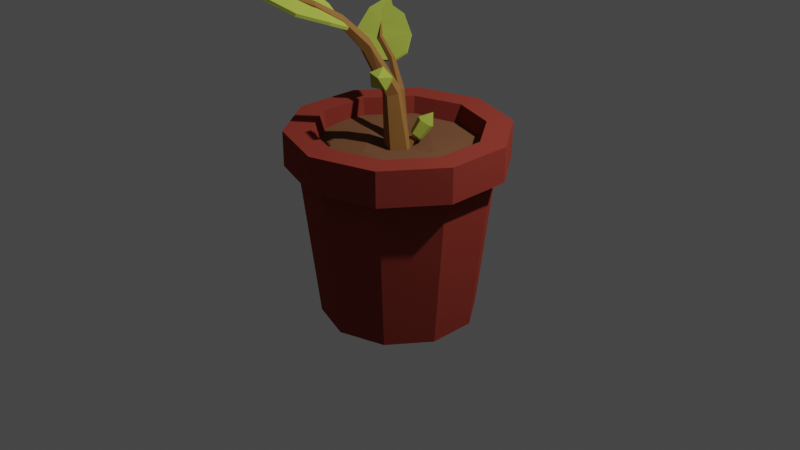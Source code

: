 # Source: pflanze_element.blend  (saved by Blender 2.92.15; exported with 4.5.12 LTS)
import bpy
from mathutils import Matrix  # noqa: F401  (used for matrix-valued properties, if any)

bpy.ops.wm.read_factory_settings(use_empty=True)
scene = bpy.context.scene
scene.name = 'Scene'

# ---- collections
col_collection = bpy.data.collections.new('Collection'); scene.collection.children.link(col_collection)

# ---- materials (node trees are filled in below, after node groups)
mat_pot = bpy.data.materials.new('Pot')
mat_dirt = bpy.data.materials.new('Dirt')
mat_leaf = bpy.data.materials.new('Leaf')
mat_trunk = bpy.data.materials.new('Trunk')

# ---- material node trees
mat_pot.use_nodes = True; mat_pot.node_tree.nodes.clear()
_N = mat_pot.node_tree.nodes; _L = mat_pot.node_tree.links
n0 = _N.new('ShaderNodeOutputMaterial'); n0.name = 'Material Output'; n0.location = (300, 300)
n1 = _N.new('ShaderNodeBsdfDiffuse'); n1.name = 'Diffuse BSDF'; n1.location = (10, 300)
n1.inputs[0].default_value = (0.292, 0.04767, 0.03353, 1.0)
n1.inputs[1].default_value = 0.5
_L.new(n1.outputs[0], n0.inputs[0])
n0.is_active_output = True
mat_dirt.use_nodes = True; mat_dirt.node_tree.nodes.clear()
_N = mat_dirt.node_tree.nodes; _L = mat_dirt.node_tree.links
n0 = _N.new('ShaderNodeOutputMaterial'); n0.name = 'Material Output'; n0.location = (300, 300)
n1 = _N.new('ShaderNodeBsdfDiffuse'); n1.name = 'Diffuse BSDF'; n1.location = (10, 300)
n1.inputs[0].default_value = (0.1989, 0.09, 0.04459, 1.0)
n1.inputs[1].default_value = 0.5
_L.new(n1.outputs[0], n0.inputs[0])
n0.is_active_output = True
mat_leaf.use_nodes = True; mat_leaf.node_tree.nodes.clear()
_N = mat_leaf.node_tree.nodes; _L = mat_leaf.node_tree.links
n0 = _N.new('ShaderNodeOutputMaterial'); n0.name = 'Material Output'; n0.location = (300, 300)
n1 = _N.new('ShaderNodeBsdfDiffuse'); n1.name = 'Diffuse BSDF'; n1.location = (10, 300)
n1.inputs[0].default_value = (0.4346, 0.5225, 0.07728, 1.0)
n1.inputs[1].default_value = 0.5
_L.new(n1.outputs[0], n0.inputs[0])
n0.is_active_output = True
mat_trunk.use_nodes = True; mat_trunk.node_tree.nodes.clear()
_N = mat_trunk.node_tree.nodes; _L = mat_trunk.node_tree.links
n0 = _N.new('ShaderNodeOutputMaterial'); n0.name = 'Material Output'; n0.location = (300, 300)
n1 = _N.new('ShaderNodeBsdfDiffuse'); n1.name = 'Diffuse BSDF'; n1.location = (10, 300)
n1.inputs[0].default_value = (0.3383, 0.1626, 0.04921, 1.0)
n1.inputs[1].default_value = 0.5
_L.new(n1.outputs[0], n0.inputs[0])
n0.is_active_output = True

# ---- world
world_world = bpy.data.worlds.new('World'); scene.world = world_world
world_world.use_nodes = True; world_world.node_tree.nodes.clear()
_N = world_world.node_tree.nodes; _L = world_world.node_tree.links
n0 = _N.new('ShaderNodeOutputWorld'); n0.name = 'World Output'; n0.location = (300, 300)
n1 = _N.new('ShaderNodeBackground'); n1.name = 'Background'; n1.location = (10, 300)
n1.inputs[0].default_value = (0.05088, 0.05088, 0.05088, 1.0)
_L.new(n1.outputs[0], n0.inputs[0])
n0.is_active_output = True
world_world.color = (0.05088, 0.05088, 0.05088)
world_world.use_sun_shadow = False
world_world.sun_shadow_jitter_overblur = 0.0

# ---- cameras
cam_camera = bpy.data.cameras.new('Camera')
cam_camera.clip_end = 100.0
cam_camera.ortho_scale = 7.314

# ---- lights
light_light = bpy.data.lights.new('Light', 'POINT')
light_light.transmission_factor = 0.0
light_light.energy = 1000.0
light_light.shadow_soft_size = 0.1
light_light.shadow_maximum_resolution = 0.006
light_light.use_absolute_resolution = True

# ---- meshes
me_cylinder_001 = bpy.data.meshes.new('Cylinder.001')
me_cylinder_001.from_pydata([(5.548e-09, 0.8138, -1.0), (0.0, 1.0, 0.6443), (0.4784, 0.6584, -1.0), (0.5878, 0.809, 0.6443), (0.774, 0.2515, -1.0), (0.9511, 0.309, 0.6443), (0.774, -0.2515, -1.0), (0.9511, -0.309, 0.6443), (0.4784, -0.6584, -1.0), (0.5878, -0.809, 0.6443), (-6.56e-08, -0.8138, -1.0), (-8.742e-08, -1.0, 0.6443), (-0.4784, -0.6584, -1.0), (-0.5878, -0.809, 0.6443), (-0.774, -0.2515, -1.0), (-0.9511, -0.309, 0.6443), (-0.774, 0.2515, -1.0), (-0.9511, 0.309, 0.6443), (-0.4784, 0.6584, -1.0), (-0.5878, 0.809, 0.6443), (0.6659, 0.9165, 0.6443), (-3.959e-09, 1.133, 0.6443), (1.077, 0.3501, 0.6443), (1.077, -0.3501, 0.6443), (0.6659, -0.9165, 0.6443), (-1.03e-07, -1.133, 0.6443), (-0.6659, -0.9165, 0.6443), (-1.077, -0.3501, 0.6443), (-1.077, 0.3501, 0.6443), (-0.6659, 0.9165, 0.6443), (0.6659, 0.9165, 1.009), (-3.959e-09, 1.133, 1.009), (1.077, 0.3501, 1.009), (1.077, -0.3501, 1.009), (0.6659, -0.9165, 1.009), (-1.03e-07, -1.133, 1.009), (-0.6659, -0.9165, 1.009), (-1.077, -0.3501, 1.009), (-1.077, 0.3501, 1.009), (-0.6659, 0.9165, 1.009), (0.5093, 0.7009, 1.009), (5.383e-09, 0.8664, 1.009), (0.824, 0.2677, 1.009), (0.824, -0.2677, 1.009), (0.5093, -0.7009, 1.009), (-7.036e-08, -0.8664, 1.009), (-0.5093, -0.7009, 1.009), (-0.824, -0.2677, 1.009), (-0.824, 0.2677, 1.009), (-0.5093, 0.7009, 1.009), (0.3731, 0.5136, -0.7416), (2.147e-08, 0.6348, -0.7416), (0.6037, 0.1962, -0.7416), (0.6037, -0.1962, -0.7416), (0.3731, -0.5136, -0.7416), (-3.403e-08, -0.6348, -0.7416), (-0.3731, -0.5136, -0.7416), (-0.6037, -0.1962, -0.7416), (-0.6037, 0.1962, -0.7416), (-0.3731, 0.5136, -0.7416), (1.303e-09, 0.6664, -1.0), (0.3917, 0.5391, -1.0), (0.6338, 0.2059, -1.0), (0.6338, -0.2059, -1.0), (0.3917, -0.5391, -1.0), (-5.695e-08, -0.6664, -1.0), (-0.3917, -0.5391, -1.0), (-0.6338, -0.2059, -1.0), (-0.6338, 0.2059, -1.0), (-0.3917, 0.5391, -1.0), (-5.721e-09, 0.5364, -0.9), (0.3153, 0.4339, -0.9), (0.5101, 0.1657, -0.9), (0.5101, -0.1657, -0.9), (0.3153, -0.4339, -0.9), (-5.261e-08, -0.5364, -0.9), (-0.3153, -0.4339, -0.9), (-0.5101, -0.1657, -0.9), (-0.5101, 0.1657, -0.9), (-0.3153, 0.4339, -0.9), (-0.899, 0.4055, 0.8118), (-0.9209, -0.04765, 0.8442), (-0.9275, -0.5165, 0.807), (-0.4573, -0.9562, 0.823), (0.02046, -0.938, 0.8268), (0.4581, -0.8906, 0.8161), (0.9282, -0.4561, 0.8391), (0.8853, 0.03641, 0.8129), (0.9084, 0.4478, 0.7999), (0.4738, 0.8997, 0.8066), (0.04934, 0.8973, 0.8041), (-0.434, 0.8878, 0.816), (-0.4125, -0.4917, 0.829), (-0.4396, 0.02255, 0.8342), (-0.4808, 0.3773, 0.8431), (-0.02261, -0.4431, 0.8518), (0.07122, 0.02521, 0.7842), (-0.0137, 0.4422, 0.8114), (0.4592, -0.4516, 0.8467), (0.4207, 0.0428, 0.8364), (0.4206, 0.4818, 0.8162), (-0.6941, -0.6451, 0.7997), (0.693, -0.6884, 0.8023), (0.6585, 0.6683, 0.8315), (-0.2342, -0.6443, 2.288), (-0.3619, -1.809, 2.783), (0.1808, -0.7707, 2.184), (-0.3623, -0.832, 2.49), (-0.3786, -1.201, 2.673), (-0.309, -1.517, 2.713), (-0.01397, -1.698, 2.659), (0.2643, -1.411, 2.446), (0.3074, -1.071, 2.31), (-0.04973, -0.6633, 2.18), (0.01903, -1.026, 2.389), (-0.06358, -1.29, 2.54), (-0.1671, -1.57, 2.662), (-0.2441, -0.6549, 2.262), (-0.3719, -1.815, 2.756), (0.171, -0.7816, 2.157), (-0.3722, -0.8411, 2.463), (-0.3885, -1.208, 2.646), (-0.3189, -1.523, 2.686), (-0.02393, -1.704, 2.631), (0.2543, -1.419, 2.419), (0.2975, -1.081, 2.284), (-0.05954, -0.6743, 2.154), (0.009088, -1.035, 2.362), (-0.07355, -1.297, 2.512), (-0.177, -1.576, 2.635), (-0.01565, -0.6725, 2.236), (0.03929, -1.031, 2.439), (0.0201, -0.6993, 2.19), (0.06614, -1.041, 2.399), (-0.01611, -0.7167, 2.143), (0.03857, -1.053, 2.364), (-0.07431, -0.7006, 2.159), (-0.005363, -1.05, 2.381), (-0.07407, -0.6733, 2.216), (-0.00494, -1.037, 2.427), (-0.1244, -1.473, 2.613), (-0.01703, -0.357, 1.959), (0.03264, -0.396, 1.899), (-0.01615, -0.4272, 1.837), (-0.09609, -0.4073, 1.859), (-0.0967, -0.3641, 1.934), (0.03, -0.009347, 1.409), (0.09522, -0.1014, 1.389), (0.03116, -0.1877, 1.36), (-0.07382, -0.149, 1.362), (-0.07462, -0.03897, 1.392), (0.07513, 0.1149, 0.6659), (0.1781, -0.03342, 0.6781), (0.07696, -0.177, 0.6744), (-0.08875, -0.1178, 0.6594), (-0.09002, 0.06239, 0.6543), (0.1214, -0.2943, 1.657), (0.2357, -0.4196, 1.761), (0.2, -0.2704, 1.586), (0.333, -0.3899, 1.674), (0.1889, -0.3357, 1.5), (0.3192, -0.4708, 1.567), (0.1033, -0.4001, 1.518), (0.2134, -0.5504, 1.589), (0.06161, -0.3745, 1.615), (0.1618, -0.5187, 1.709), (0.3432, -0.5834, 1.713), (0.1021, -0.3314, 1.543), (0.1363, -0.3057, 1.536), (0.1407, -0.2796, 1.571), (0.1093, -0.2892, 1.599), (0.08547, -0.3212, 1.582), (-0.02489, -0.2021, 1.446), (0.02109, -0.1675, 1.437), (0.02708, -0.1323, 1.483), (-0.0152, -0.1452, 1.521), (-0.04732, -0.1883, 1.498), (-0.2967, 0.3841, 1.599), (-1.005, 0.8155, 1.955), (-0.5022, 0.1535, 1.529), (-0.3779, 0.5237, 1.741), (-0.6093, 0.645, 1.873), (-0.833, 0.6941, 1.904), (-1.038, 0.5574, 1.869), (-0.9373, 0.2915, 1.72), (-0.7324, 0.162, 1.622), (-0.3646, 0.2701, 1.524), (-0.6171, 0.335, 1.675), (-0.7613, 0.4675, 1.782), (-0.9097, 0.618, 1.87), (-0.3008, 0.3934, 1.58), (-1.006, 0.8234, 1.935), (-0.5065, 0.1628, 1.51), (-0.381, 0.5326, 1.722), (-0.6111, 0.6533, 1.854), (-0.8341, 0.7021, 1.884), (-1.039, 0.5655, 1.849), (-0.9397, 0.3001, 1.7), (-0.7358, 0.171, 1.603), (-0.369, 0.2796, 1.505), (-0.62, 0.3438, 1.655), (-0.7632, 0.4759, 1.762), (-0.9109, 0.6261, 1.85), (-0.3802, 0.2513, 1.564), (-0.6258, 0.3237, 1.71), (-0.4084, 0.2359, 1.532), (-0.6408, 0.3092, 1.682), (-0.4093, 0.2641, 1.498), (-0.6406, 0.3303, 1.657), (-0.3815, 0.2969, 1.509), (-0.6254, 0.3577, 1.669), (-0.3636, 0.289, 1.549), (-0.6163, 0.3537, 1.702), (-0.8602, 0.5614, 1.834), (-0.1448, 0.1382, 1.318), (-0.1852, 0.1174, 1.276), (-0.1914, 0.1576, 1.232), (-0.1546, 0.2034, 1.247), (-0.1259, 0.1915, 1.3), (0.05017, 0.09257, 0.7847), (-0.04175, 0.1563, 0.7319), (-0.1281, 0.08057, 0.6932), (-0.08936, -0.02992, 0.7218), (0.02084, -0.02276, 0.7785), (0.1094, 0.07352, 0.9367), (0.1558, 0.135, 1.074), (0.03769, 0.121, 0.9334), (0.0671, 0.1937, 1.07), (0.0546, 0.1915, 0.887), (0.08801, 0.2809, 1.013), (0.1368, 0.1876, 0.8616), (0.1896, 0.2761, 0.9816), (0.1706, 0.1147, 0.8924), (0.2315, 0.1859, 1.02), (0.1827, 0.284, 1.126), (0.1061, 0.1384, 0.866), (0.07331, 0.14, 0.8761), (0.06656, 0.1118, 0.8946), (0.0952, 0.09287, 0.896), (0.1196, 0.1093, 0.8783), (0.07189, 0.1155, 0.7607), (0.007486, 0.1185, 0.7805), (-0.005767, 0.06328, 0.8169), (0.05045, 0.02606, 0.8195), (0.09844, 0.05831, 0.7848)], [], [(0, 1, 3, 2), (2, 3, 5, 4), (4, 5, 7, 6), (6, 7, 9, 8), (8, 9, 11, 10), (10, 11, 13, 12), (12, 13, 15, 14), (14, 15, 17, 16), (3, 1, 21, 20), (16, 17, 19, 18), (18, 19, 1, 0), (2, 4, 62, 61), (26, 25, 35, 36), (7, 5, 22, 23), (5, 3, 20, 22), (1, 19, 29, 21), (19, 17, 28, 29), (17, 15, 27, 28), (15, 13, 26, 27), (13, 11, 25, 26), (11, 9, 24, 25), (9, 7, 23, 24), (33, 32, 42, 43), (23, 22, 32, 33), (21, 29, 39, 31), (27, 26, 36, 37), (24, 23, 33, 34), (20, 21, 31, 30), (28, 27, 37, 38), (25, 24, 34, 35), (22, 20, 30, 32), (29, 28, 38, 39), (47, 46, 56, 57), (31, 39, 49, 41), (37, 36, 46, 47), (34, 33, 43, 44), (30, 31, 41, 40), (38, 37, 47, 48), (35, 34, 44, 45), (32, 30, 40, 42), (39, 38, 48, 49), (36, 35, 45, 46), (50, 51, 59, 58, 57, 56, 55, 54, 53, 52), (44, 43, 53, 54), (40, 41, 51, 50), (48, 47, 57, 58), (45, 44, 54, 55), (42, 40, 50, 52), (49, 48, 58, 59), (46, 45, 55, 56), (43, 42, 52, 53), (41, 49, 59, 51), (63, 64, 74, 73), (18, 0, 60, 69), (16, 18, 69, 68), (14, 16, 68, 67), (12, 14, 67, 66), (10, 12, 66, 65), (8, 10, 65, 64), (6, 8, 64, 63), (0, 2, 61, 60), (4, 6, 63, 62), (70, 71, 72, 73, 74, 75, 76, 77, 78, 79), (60, 61, 71, 70), (67, 68, 78, 77), (64, 65, 75, 74), (61, 62, 72, 71), (68, 69, 79, 78), (65, 66, 76, 75), (62, 63, 73, 72), (69, 60, 70, 79), (66, 67, 77, 76), (100, 103, 89), (97, 91, 94), (100, 90, 97), (82, 93, 81), (81, 94, 80), (84, 92, 83), (95, 93, 92), (96, 94, 93), (84, 98, 95), (95, 99, 96), (99, 97, 96), (98, 87, 99), (87, 100, 99), (100, 88, 103), (80, 94, 91), (97, 90, 91), (100, 89, 90), (82, 92, 93), (81, 93, 94), (84, 95, 92), (95, 96, 93), (96, 97, 94), (84, 85, 98), (95, 98, 99), (99, 100, 97), (98, 86, 87), (87, 88, 100), (101, 83, 92), (82, 101, 92), (102, 86, 98), (85, 102, 98), (116, 110, 105), (106, 114, 113), (114, 111, 115), (115, 110, 116), (115, 109, 108), (107, 115, 108), (104, 114, 107), (109, 116, 105), (129, 118, 123), (127, 119, 126), (127, 124, 125), (128, 123, 124), (122, 128, 121), (120, 128, 127), (117, 127, 126), (122, 118, 129), (104, 120, 117), (113, 117, 126), (111, 125, 124), (107, 121, 120), (113, 119, 106), (105, 123, 118), (105, 122, 109), (109, 121, 108), (106, 125, 112), (111, 123, 110), (106, 112, 114), (114, 112, 111), (115, 111, 110), (115, 116, 109), (107, 114, 115), (104, 113, 114), (127, 125, 119), (127, 128, 124), (128, 129, 123), (122, 129, 128), (120, 121, 128), (117, 120, 127), (104, 107, 120), (113, 104, 117), (111, 112, 125), (107, 108, 121), (113, 126, 119), (105, 110, 123), (105, 118, 122), (109, 122, 121), (106, 119, 125), (111, 124, 123), (130, 131, 133, 132), (132, 133, 135, 134), (134, 135, 137, 136), (137, 135, 140), (136, 137, 139, 138), (138, 139, 131, 130), (136, 138, 145, 144), (139, 137, 140), (135, 133, 140), (131, 139, 140), (133, 131, 140), (144, 145, 150, 149), (132, 134, 143, 142), (138, 130, 141, 145), (130, 132, 142, 141), (134, 136, 144, 143), (150, 146, 151, 155), (142, 143, 148, 147), (145, 141, 146, 150), (143, 144, 149, 148), (141, 142, 147, 146), (151, 152, 153, 154, 155), (148, 149, 154, 153), (146, 147, 152, 151), (149, 150, 155, 154), (147, 148, 153, 152), (156, 157, 159, 158), (158, 159, 161, 160), (160, 161, 163, 162), (165, 163, 166), (162, 163, 165, 164), (164, 165, 157, 156), (164, 156, 170, 171), (160, 162, 167, 168), (161, 159, 166), (157, 165, 166), (159, 157, 166), (163, 161, 166), (156, 158, 169, 170), (167, 171, 176, 172), (162, 164, 171, 167), (158, 160, 168, 169), (175, 174, 173, 172, 176), (169, 168, 173, 174), (168, 167, 172, 173), (171, 170, 175, 176), (170, 169, 174, 175), (189, 183, 178), (179, 187, 186), (187, 184, 188), (188, 183, 189), (188, 182, 181), (180, 188, 181), (177, 187, 180), (182, 189, 178), (202, 191, 196), (200, 192, 199), (200, 197, 198), (201, 196, 197), (195, 201, 194), (193, 201, 200), (190, 200, 199), (195, 191, 202), (177, 193, 190), (186, 190, 199), (184, 198, 197), (180, 194, 193), (186, 192, 179), (178, 196, 191), (178, 195, 182), (182, 194, 181), (179, 198, 185), (184, 196, 183), (179, 185, 187), (187, 185, 184), (188, 184, 183), (188, 189, 182), (180, 187, 188), (177, 186, 187), (200, 198, 192), (200, 201, 197), (201, 202, 196), (195, 202, 201), (193, 194, 201), (190, 193, 200), (177, 180, 193), (186, 177, 190), (184, 185, 198), (180, 181, 194), (186, 199, 192), (178, 183, 196), (178, 191, 195), (182, 195, 194), (179, 192, 198), (184, 197, 196), (203, 204, 206, 205), (205, 206, 208, 207), (207, 208, 210, 209), (210, 208, 213), (209, 210, 212, 211), (211, 212, 204, 203), (209, 211, 218, 217), (212, 210, 213), (208, 206, 213), (204, 212, 213), (206, 204, 213), (205, 207, 216, 215), (211, 203, 214, 218), (203, 205, 215, 214), (207, 209, 217, 216), (215, 216, 221, 222), (217, 218, 219, 220), (214, 215, 222, 223), (216, 217, 220, 221), (218, 214, 223, 219), (224, 225, 227, 226), (226, 227, 229, 228), (228, 229, 231, 230), (233, 231, 234), (230, 231, 233, 232), (232, 233, 225, 224), (232, 224, 238, 239), (228, 230, 235, 236), (229, 227, 234), (225, 233, 234), (227, 225, 234), (231, 229, 234), (224, 226, 237, 238), (235, 239, 244, 240), (230, 232, 239, 235), (226, 228, 236, 237), (243, 242, 241, 240, 244), (237, 236, 241, 242), (236, 235, 240, 241), (239, 238, 243, 244), (238, 237, 242, 243)])
me_cylinder_001.polygons.foreach_set('material_index', [0, 0, 0, 0, 0, 0, 0, 0, 0, 0, 0, 0, 0, 0, 0, 0, 0, 0, 0, 0, 0, 0, 0, 0, 0, 0, 0, 0, 0, 0, 0, 0, 0, 0, 0, 0, 0, 0, 0, 0, 0, 0, 0, 0, 0, 0, 0, 0, 0, 0, 0, 0, 0, 0, 0, 0, 0, 0, 0, 0, 0, 0, 0, 0, 0, 0, 0, 0, 0, 0, 0, 0, 1, 1, 1, 1, 1, 1, 1, 1, 1, 1, 1, 1, 1, 1, 1, 1, 1, 1, 1, 1, 1, 1, 1, 1, 1, 1, 1, 1, 1, 1, 1, 2, 2, 2, 2, 2, 2, 2, 2, 2, 2, 2, 2, 2, 2, 2, 2, 2, 2, 2, 2, 2, 2, 2, 2, 2, 2, 2, 2, 2, 2, 2, 2, 2, 2, 2, 2, 2, 2, 2, 2, 2, 2, 2, 2, 2, 2, 2, 2, 3, 3, 3, 3, 3, 3, 3, 3, 3, 3, 3, 3, 3, 3, 3, 3, 3, 3, 3, 3, 3, 3, 3, 3, 3, 3, 2, 2, 2, 2, 2, 2, 2, 2, 2, 2, 2, 2, 2, 3, 2, 2, 3, 3, 3, 3, 3, 2, 2, 2, 2, 2, 2, 2, 2, 2, 2, 2, 2, 2, 2, 2, 2, 2, 2, 2, 2, 2, 2, 2, 2, 2, 2, 2, 2, 2, 2, 2, 2, 2, 2, 2, 2, 2, 2, 2, 2, 2, 2, 2, 2, 2, 2, 2, 2, 3, 3, 3, 3, 3, 3, 3, 3, 3, 3, 3, 3, 3, 3, 3, 3, 3, 3, 3, 3, 2, 2, 2, 2, 2, 2, 2, 2, 2, 2, 2, 2, 2, 3, 2, 2, 3, 3, 3, 3, 3])
_uv = me_cylinder_001.uv_layers.new(name='UVMap')
_uv.uv.foreach_set('vector', [1.0, 0.5, 1.0, 1.0, 0.9, 1.0, 0.9, 0.5, 0.9, 0.5, 0.9, 1.0, 0.8, 1.0, 0.8, 0.5, 0.8, 0.5, 0.8, 1.0, 0.7, 1.0, 0.7, 0.5, 0.7, 0.5, 0.7, 1.0, 0.6, 1.0, 0.6, 0.5, 0.6, 0.5, 0.6, 1.0, 0.5, 1.0, 0.5, 0.5, 0.5, 0.5, 0.5, 1.0, 0.4, 1.0, 0.4, 0.5, 0.4, 0.5, 0.4, 1.0, 0.3, 1.0, 0.3, 0.5, 0.3, 0.5, 0.3, 1.0, 0.2, 1.0, 0.2, 0.5, 0.9, 1.0, 1.0, 1.0, 1.0, 1.0, 0.9, 1.0, 0.2, 0.5, 0.2, 1.0, 0.1, 1.0, 0.1, 0.5, 0.1, 0.5, 0.1, 1.0, -7.451e-08, 1.0, -7.451e-08, 0.5, 0.9, 0.5, 0.8, 0.5, 0.8, 0.5, 0.9, 0.5, 0.4, 1.0, 0.5, 1.0, 0.5, 1.0, 0.4, 1.0, 0.7, 1.0, 0.8, 1.0, 0.8, 1.0, 0.7, 1.0, 0.8, 1.0, 0.9, 1.0, 0.9, 1.0, 0.8, 1.0, -7.451e-08, 1.0, 0.1, 1.0, 0.1, 1.0, -7.451e-08, 1.0, 0.1, 1.0, 0.2, 1.0, 0.2, 1.0, 0.1, 1.0, 0.2, 1.0, 0.3, 1.0, 0.3, 1.0, 0.2, 1.0, 0.3, 1.0, 0.4, 1.0, 0.4, 1.0, 0.3, 1.0, 0.4, 1.0, 0.5, 1.0, 0.5, 1.0, 0.4, 1.0, 0.5, 1.0, 0.6, 1.0, 0.6, 1.0, 0.5, 1.0, 0.6, 1.0, 0.7, 1.0, 0.7, 1.0, 0.6, 1.0, 0.7, 1.0, 0.8, 1.0, 0.8, 1.0, 0.7, 1.0, 0.7, 1.0, 0.8, 1.0, 0.8, 1.0, 0.7, 1.0, -7.451e-08, 1.0, 0.1, 1.0, 0.1, 1.0, -7.451e-08, 1.0, 0.3, 1.0, 0.4, 1.0, 0.4, 1.0, 0.3, 1.0, 0.6, 1.0, 0.7, 1.0, 0.7, 1.0, 0.6, 1.0, 0.9, 1.0, 1.0, 1.0, 1.0, 1.0, 0.9, 1.0, 0.2, 1.0, 0.3, 1.0, 0.3, 1.0, 0.2, 1.0, 0.5, 1.0, 0.6, 1.0, 0.6, 1.0, 0.5, 1.0, 0.8, 1.0, 0.9, 1.0, 0.9, 1.0, 0.8, 1.0, 0.1, 1.0, 0.2, 1.0, 0.2, 1.0, 0.1, 1.0, 0.3, 1.0, 0.4, 1.0, 0.4, 1.0, 0.3, 1.0, -7.451e-08, 1.0, 0.1, 1.0, 0.1, 1.0, -7.451e-08, 1.0, 0.3, 1.0, 0.4, 1.0, 0.4, 1.0, 0.3, 1.0, 0.6, 1.0, 0.7, 1.0, 0.7, 1.0, 0.6, 1.0, 0.9, 1.0, 1.0, 1.0, 1.0, 1.0, 0.9, 1.0, 0.2, 1.0, 0.3, 1.0, 0.3, 1.0, 0.2, 1.0, 0.5, 1.0, 0.6, 1.0, 0.6, 1.0, 0.5, 1.0, 0.8, 1.0, 0.9, 1.0, 0.9, 1.0, 0.8, 1.0, 0.1, 1.0, 0.2, 1.0, 0.2, 1.0, 0.1, 1.0, 0.4, 1.0, 0.5, 1.0, 0.5, 1.0, 0.4, 1.0, 0.3911, 0.4442, 0.25, 0.49, 0.1089, 0.4442, 0.02175, 0.3242, 0.02175, 0.1758, 0.1089, 0.05584, 0.25, 0.01, 0.3911, 0.05584, 0.4783, 0.1758, 0.4783, 0.3242, 0.6, 1.0, 0.7, 1.0, 0.7, 1.0, 0.6, 1.0, 0.9, 1.0, 1.0, 1.0, 1.0, 1.0, 0.9, 1.0, 0.2, 1.0, 0.3, 1.0, 0.3, 1.0, 0.2, 1.0, 0.5, 1.0, 0.6, 1.0, 0.6, 1.0, 0.5, 1.0, 0.8, 1.0, 0.9, 1.0, 0.9, 1.0, 0.8, 1.0, 0.1, 1.0, 0.2, 1.0, 0.2, 1.0, 0.1, 1.0, 0.4, 1.0, 0.5, 1.0, 0.5, 1.0, 0.4, 1.0, 0.7, 1.0, 0.8, 1.0, 0.8, 1.0, 0.7, 1.0, -7.451e-08, 1.0, 0.1, 1.0, 0.1, 1.0, -7.451e-08, 1.0, 0.7, 0.5, 0.6, 0.5, 0.6, 0.5, 0.7, 0.5, 0.1, 0.5, -7.451e-08, 0.5, -7.451e-08, 0.5, 0.1, 0.5, 0.2, 0.5, 0.1, 0.5, 0.1, 0.5, 0.2, 0.5, 0.3, 0.5, 0.2, 0.5, 0.2, 0.5, 0.3, 0.5, 0.4, 0.5, 0.3, 0.5, 0.3, 0.5, 0.4, 0.5, 0.5, 0.5, 0.4, 0.5, 0.4, 0.5, 0.5, 0.5, 0.6, 0.5, 0.5, 0.5, 0.5, 0.5, 0.6, 0.5, 0.7, 0.5, 0.6, 0.5, 0.6, 0.5, 0.7, 0.5, 1.0, 0.5, 0.9, 0.5, 0.9, 0.5, 1.0, 0.5, 0.8, 0.5, 0.7, 0.5, 0.7, 0.5, 0.8, 0.5, 0.75, 0.49, 0.8911, 0.4442, 0.9783, 0.3242, 0.9783, 0.1758, 0.8911, 0.05584, 0.75, 0.01, 0.6089, 0.05584, 0.5217, 0.1758, 0.5217, 0.3242, 0.6089, 0.4442, 1.0, 0.5, 0.9, 0.5, 0.9, 0.5, 1.0, 0.5, 0.3, 0.5, 0.2, 0.5, 0.2, 0.5, 0.3, 0.5, 0.6, 0.5, 0.5, 0.5, 0.5, 0.5, 0.6, 0.5, 0.9, 0.5, 0.8, 0.5, 0.8, 0.5, 0.9, 0.5, 0.2, 0.5, 0.1, 0.5, 0.1, 0.5, 0.2, 0.5, 0.5, 0.5, 0.4, 0.5, 0.4, 0.5, 0.5, 0.5, 0.8, 0.5, 0.7, 0.5, 0.7, 0.5, 0.8, 0.5, 0.1, 0.5, -7.451e-08, 0.5, -7.451e-08, 0.5, 0.1, 0.5, 0.4, 0.5, 0.3, 0.5, 0.3, 0.5, 0.4, 0.5, 0.75, 0.75, 0.8751, 0.8751, 0.75, 1.0, 0.5, 0.75, 0.25, 1.0, 0.25, 0.75, 0.75, 0.75, 0.5, 1.0, 0.5, 0.75, 0.0, 0.25, 0.25, 0.5, 0.0, 0.5, 0.0, 0.5, 0.25, 0.75, 0.0, 0.75, 0.5, 0.0, 0.25, 0.25, 0.25, 0.0, 0.5, 0.25, 0.25, 0.5, 0.25, 0.25, 0.5, 0.5, 0.25, 0.75, 0.25, 0.5, 0.5, 0.0, 0.75, 0.25, 0.5, 0.25, 0.5, 0.25, 0.75, 0.5, 0.5, 0.5, 0.75, 0.5, 0.5, 0.75, 0.5, 0.5, 0.75, 0.25, 1.0, 0.5, 0.75, 0.5, 1.0, 0.5, 0.75, 0.75, 0.75, 0.5, 0.75, 0.75, 1.0, 0.75, 0.8751, 0.8751, 0.0, 0.75, 0.25, 0.75, 0.25, 1.0, 0.5, 0.75, 0.5, 1.0, 0.25, 1.0, 0.75, 0.75, 0.75, 1.0, 0.5, 1.0, 0.0, 0.25, 0.25, 0.25, 0.25, 0.5, 0.0, 0.5, 0.25, 0.5, 0.25, 0.75, 0.5, 0.0, 0.5, 0.25, 0.25, 0.25, 0.5, 0.25, 0.5, 0.5, 0.25, 0.5, 0.5, 0.5, 0.5, 0.75, 0.25, 0.75, 0.5, 0.0, 0.75, 0.0, 0.75, 0.25, 0.5, 0.25, 0.75, 0.25, 0.75, 0.5, 0.75, 0.5, 0.75, 0.75, 0.5, 0.75, 0.75, 0.25, 1.0, 0.25, 1.0, 0.5, 1.0, 0.5, 1.0, 0.75, 0.75, 0.75, 0.1205, 0.1205, 0.25, 0.0, 0.25, 0.25, 0.0, 0.25, 0.1205, 0.1205, 0.25, 0.25, 0.875, 0.125, 1.0, 0.25, 0.75, 0.25, 0.75, 0.0, 0.875, 0.125, 0.75, 0.25, 0.75, 0.5, 0.75, 1.0, 1.0, 1.0, 0.0, 1.0, 0.25, 0.5, 0.0, 0.5, 0.25, 0.5, 0.5, 1.0, 0.5, 0.5, 0.5, 0.5, 0.75, 1.0, 0.75, 0.5, 0.5, 0.5, 0.75, 0.0, 0.5, 0.0, 0.25, 0.0, 0.5, 0.5, 0.5, 0.0, 0.0, 0.0, 0.25, 0.5, 0.25, 0.0, 0.75, 0.0, 0.75, 0.5, 1.0, 0.5, 0.75, 0.5, 1.0, 1.0, 0.75, 1.0, 0.25, 0.5, 0.0, 1.0, 0.0, 0.5, 0.25, 0.5, 0.5, 1.0, 0.25, 1.0, 0.5, 0.5, 0.75, 1.0, 0.5, 1.0, 0.75, 0.0, 0.5, 0.5, 0.5, 0.0, 0.25, 0.0, 0.5, 0.5, 0.25, 0.5, 0.0, 0.0, 0.25, 0.5, 0.0, 0.5, 0.75, 0.0, 1.0, 0.5, 0.75, 0.5, 0.0, 0.0, 0.25, 0.0, 0.0, 0.0, 0.0, 0.5, 0.0, 0.0, 0.0, 0.5, 0.5, 1.0, 0.25, 1.0, 0.5, 1.0, 0.25, 0.0, 0.5, 0.0, 0.25, 0.0, 0.0, 0.5, 0.0, 1.0, 0.0, 1.0, 1.0, 1.0, 0.75, 1.0, 1.0, 1.0, 1.0, 0.5, 0.75, 0.0, 0.75, 0.0, 0.75, 0.0, 0.5, 0.0, 0.5, 0.0, 0.0, 1.0, 0.25, 1.0, 0.25, 1.0, 0.5, 1.0, 0.75, 1.0, 0.75, 1.0, 0.0, 1.0, 0.25, 1.0, 0.25, 0.5, 0.25, 0.5, 0.25, 1.0, 0.5, 1.0, 0.5, 0.5, 0.5, 1.0, 0.75, 1.0, 0.5, 0.5, 0.75, 0.5, 0.75, 0.0, 0.25, 0.0, 0.25, 0.5, 0.5, 0.5, 0.0, 0.0, 0.0, 0.5, 0.25, 0.5, 0.25, 0.5, 0.25, 1.0, 0.0, 1.0, 0.25, 0.5, 0.5, 0.5, 0.5, 1.0, 0.5, 0.5, 0.75, 0.5, 0.75, 1.0, 0.75, 0.0, 0.75, 0.5, 0.5, 0.5, 0.25, 0.0, 0.5, 0.0, 0.5, 0.5, 0.0, 0.0, 0.25, 0.0, 0.25, 0.5, 0.0, 0.0, 0.25, 0.0, 0.25, 0.0, 0.0, 0.5, 0.0, 0.0, 0.0, 0.0, 0.5, 1.0, 0.25, 1.0, 0.25, 1.0, 0.25, 0.0, 0.5, 0.0, 0.5, 0.0, 0.0, 0.5, 0.0, 0.5, 0.0, 1.0, 1.0, 1.0, 0.75, 1.0, 0.75, 1.0, 1.0, 0.5, 1.0, 0.5, 0.75, 0.0, 0.75, 0.0, 0.75, 0.0, 0.5, 0.0, 0.0, 1.0, 0.0, 1.0, 0.25, 1.0, 0.5, 1.0, 0.5, 1.0, 0.75, 1.0, 1.0, 0.5, 1.0, 1.0, 0.8, 1.0, 0.8, 0.5, 0.8, 0.5, 0.8, 1.0, 0.6, 1.0, 0.6, 0.5, 0.6, 0.5, 0.6, 1.0, 0.4, 1.0, 0.4, 0.5, 0.4, 1.0, 0.6, 1.0, 0.4, 1.0, 0.4, 0.5, 0.4, 1.0, 0.2, 1.0, 0.2, 0.5, 0.2, 0.5, 0.2, 1.0, 2.98e-08, 1.0, 2.98e-08, 0.5, 0.4, 0.5, 0.2, 0.5, 0.2, 0.5, 0.4, 0.5, 0.2, 1.0, 0.4, 1.0, 0.2, 1.0, 0.6, 1.0, 0.8, 1.0, 0.6, 1.0, 2.98e-08, 1.0, 0.2, 1.0, 2.98e-08, 1.0, 0.8, 1.0, 1.0, 1.0, 0.8, 1.0, 0.4, 0.5, 0.2, 0.5, 0.2, 0.5, 0.4, 0.5, 0.8, 0.5, 0.6, 0.5, 0.6, 0.5, 0.8, 0.5, 0.2, 0.5, 2.98e-08, 0.5, 2.98e-08, 0.5, 0.2, 0.5, 1.0, 0.5, 0.8, 0.5, 0.8, 0.5, 1.0, 0.5, 0.6, 0.5, 0.4, 0.5, 0.4, 0.5, 0.6, 0.5, 0.2, 0.5, 2.98e-08, 0.5, 2.98e-08, 0.5, 0.2, 0.5, 0.8, 0.5, 0.6, 0.5, 0.6, 0.5, 0.8, 0.5, 0.2, 0.5, 2.98e-08, 0.5, 2.98e-08, 0.5, 0.2, 0.5, 0.6, 0.5, 0.4, 0.5, 0.4, 0.5, 0.6, 0.5, 1.0, 0.5, 0.8, 0.5, 0.8, 0.5, 1.0, 0.5, 0.75, 0.49, 0.9783, 0.3242, 0.8911, 0.05584, 0.6089, 0.05584, 0.5217, 0.3242, 0.6, 0.5, 0.4, 0.5, 0.4, 0.5, 0.6, 0.5, 1.0, 0.5, 0.8, 0.5, 0.8, 0.5, 1.0, 0.5, 0.4, 0.5, 0.2, 0.5, 0.2, 0.5, 0.4, 0.5, 0.8, 0.5, 0.6, 0.5, 0.6, 0.5, 0.8, 0.5, 1.0, 0.5, 1.0, 1.0, 0.8, 1.0, 0.8, 0.5, 0.8, 0.5, 0.8, 1.0, 0.6, 1.0, 0.6, 0.5, 0.6, 0.5, 0.6, 1.0, 0.4, 1.0, 0.4, 0.5, 0.2, 1.0, 0.4, 1.0, 0.2, 1.0, 0.4, 0.5, 0.4, 1.0, 0.2, 1.0, 0.2, 0.5, 0.2, 0.5, 0.2, 1.0, 2.98e-08, 1.0, 2.98e-08, 0.5, 0.2, 0.5, 2.98e-08, 0.5, 2.98e-08, 0.5, 0.2, 0.5, 0.6, 0.5, 0.4, 0.5, 0.4, 0.5, 0.6, 0.5, 0.6, 1.0, 0.8, 1.0, 0.6, 1.0, 2.98e-08, 1.0, 0.2, 1.0, 2.98e-08, 1.0, 0.8, 1.0, 1.0, 1.0, 0.8, 1.0, 0.4, 1.0, 0.6, 1.0, 0.4, 1.0, 1.0, 0.5, 0.8, 0.5, 0.8, 0.5, 1.0, 0.5, 0.4, 0.5, 0.2, 0.5, 0.2, 0.5, 0.4, 0.5, 0.4, 0.5, 0.2, 0.5, 0.2, 0.5, 0.4, 0.5, 0.8, 0.5, 0.6, 0.5, 0.6, 0.5, 0.8, 0.5, 0.75, 0.49, 0.9783, 0.3242, 0.8911, 0.05584, 0.6089, 0.05584, 0.5217, 0.3242, 0.8, 0.5, 0.6, 0.5, 0.6, 0.5, 0.8, 0.5, 0.6, 0.5, 0.4, 0.5, 0.4, 0.5, 0.6, 0.5, 0.2, 0.5, 2.98e-08, 0.5, 2.98e-08, 0.5, 0.2, 0.5, 1.0, 0.5, 0.8, 0.5, 0.8, 0.5, 1.0, 0.5, 0.75, 0.5, 0.75, 1.0, 1.0, 1.0, 0.0, 1.0, 0.25, 0.5, 0.0, 0.5, 0.25, 0.5, 0.5, 1.0, 0.5, 0.5, 0.5, 0.5, 0.75, 1.0, 0.75, 0.5, 0.5, 0.5, 0.75, 0.0, 0.5, 0.0, 0.25, 0.0, 0.5, 0.5, 0.5, 0.0, 0.0, 0.0, 0.25, 0.5, 0.25, 0.0, 0.75, 0.0, 0.75, 0.5, 1.0, 0.5, 0.75, 0.5, 1.0, 1.0, 0.75, 1.0, 0.25, 0.5, 0.0, 1.0, 0.0, 0.5, 0.25, 0.5, 0.5, 1.0, 0.25, 1.0, 0.5, 0.5, 0.75, 1.0, 0.5, 1.0, 0.75, 0.0, 0.5, 0.5, 0.5, 0.0, 0.25, 0.0, 0.5, 0.5, 0.25, 0.5, 0.0, 0.0, 0.25, 0.5, 0.0, 0.5, 0.75, 0.0, 1.0, 0.5, 0.75, 0.5, 0.0, 0.0, 0.25, 0.0, 0.0, 0.0, 0.0, 0.5, 0.0, 0.0, 0.0, 0.5, 0.5, 1.0, 0.25, 1.0, 0.5, 1.0, 0.25, 0.0, 0.5, 0.0, 0.25, 0.0, 0.0, 0.5, 0.0, 1.0, 0.0, 1.0, 1.0, 1.0, 0.75, 1.0, 1.0, 1.0, 1.0, 0.5, 0.75, 0.0, 0.75, 0.0, 0.75, 0.0, 0.5, 0.0, 0.5, 0.0, 0.0, 1.0, 0.25, 1.0, 0.25, 1.0, 0.5, 1.0, 0.75, 1.0, 0.75, 1.0, 0.0, 1.0, 0.25, 1.0, 0.25, 0.5, 0.25, 0.5, 0.25, 1.0, 0.5, 1.0, 0.5, 0.5, 0.5, 1.0, 0.75, 1.0, 0.5, 0.5, 0.75, 0.5, 0.75, 0.0, 0.25, 0.0, 0.25, 0.5, 0.5, 0.5, 0.0, 0.0, 0.0, 0.5, 0.25, 0.5, 0.25, 0.5, 0.25, 1.0, 0.0, 1.0, 0.25, 0.5, 0.5, 0.5, 0.5, 1.0, 0.5, 0.5, 0.75, 0.5, 0.75, 1.0, 0.75, 0.0, 0.75, 0.5, 0.5, 0.5, 0.25, 0.0, 0.5, 0.0, 0.5, 0.5, 0.0, 0.0, 0.25, 0.0, 0.25, 0.5, 0.0, 0.0, 0.25, 0.0, 0.25, 0.0, 0.0, 0.5, 0.0, 0.0, 0.0, 0.0, 0.5, 1.0, 0.25, 1.0, 0.25, 1.0, 0.25, 0.0, 0.5, 0.0, 0.5, 0.0, 0.0, 0.5, 0.0, 0.5, 0.0, 1.0, 1.0, 1.0, 0.75, 1.0, 0.75, 1.0, 1.0, 0.5, 1.0, 0.5, 0.75, 0.0, 0.75, 0.0, 0.75, 0.0, 0.5, 0.0, 0.0, 1.0, 0.0, 1.0, 0.25, 1.0, 0.5, 1.0, 0.5, 1.0, 0.75, 1.0, 1.0, 0.5, 1.0, 1.0, 0.8, 1.0, 0.8, 0.5, 0.8, 0.5, 0.8, 1.0, 0.6, 1.0, 0.6, 0.5, 0.6, 0.5, 0.6, 1.0, 0.4, 1.0, 0.4, 0.5, 0.4, 1.0, 0.6, 1.0, 0.4, 1.0, 0.4, 0.5, 0.4, 1.0, 0.2, 1.0, 0.2, 0.5, 0.2, 0.5, 0.2, 1.0, 2.98e-08, 1.0, 2.98e-08, 0.5, 0.4, 0.5, 0.2, 0.5, 0.2, 0.5, 0.4, 0.5, 0.2, 1.0, 0.4, 1.0, 0.2, 1.0, 0.6, 1.0, 0.8, 1.0, 0.6, 1.0, 2.98e-08, 1.0, 0.2, 1.0, 2.98e-08, 1.0, 0.8, 1.0, 1.0, 1.0, 0.8, 1.0, 0.8, 0.5, 0.6, 0.5, 0.6, 0.5, 0.8, 0.5, 0.2, 0.5, 2.98e-08, 0.5, 2.98e-08, 0.5, 0.2, 0.5, 1.0, 0.5, 0.8, 0.5, 0.8, 0.5, 1.0, 0.5, 0.6, 0.5, 0.4, 0.5, 0.4, 0.5, 0.6, 0.5, 0.8, 0.5, 0.6, 0.5, 0.6, 0.5, 0.8, 0.5, 0.4, 0.5, 0.2, 0.5, 0.2, 0.5, 0.4, 0.5, 1.0, 0.5, 0.8, 0.5, 0.8, 0.5, 1.0, 0.5, 0.6, 0.5, 0.4, 0.5, 0.4, 0.5, 0.6, 0.5, 0.2, 0.5, 2.98e-08, 0.5, 2.98e-08, 0.5, 0.2, 0.5, 1.0, 0.5, 1.0, 1.0, 0.8, 1.0, 0.8, 0.5, 0.8, 0.5, 0.8, 1.0, 0.6, 1.0, 0.6, 0.5, 0.6, 0.5, 0.6, 1.0, 0.4, 1.0, 0.4, 0.5, 0.2, 1.0, 0.4, 1.0, 0.2, 1.0, 0.4, 0.5, 0.4, 1.0, 0.2, 1.0, 0.2, 0.5, 0.2, 0.5, 0.2, 1.0, 2.98e-08, 1.0, 2.98e-08, 0.5, 0.2, 0.5, 2.98e-08, 0.5, 2.98e-08, 0.5, 0.2, 0.5, 0.6, 0.5, 0.4, 0.5, 0.4, 0.5, 0.6, 0.5, 0.6, 1.0, 0.8, 1.0, 0.6, 1.0, 2.98e-08, 1.0, 0.2, 1.0, 2.98e-08, 1.0, 0.8, 1.0, 1.0, 1.0, 0.8, 1.0, 0.4, 1.0, 0.6, 1.0, 0.4, 1.0, 1.0, 0.5, 0.8, 0.5, 0.8, 0.5, 1.0, 0.5, 0.4, 0.5, 0.2, 0.5, 0.2, 0.5, 0.4, 0.5, 0.4, 0.5, 0.2, 0.5, 0.2, 0.5, 0.4, 0.5, 0.8, 0.5, 0.6, 0.5, 0.6, 0.5, 0.8, 0.5, 0.75, 0.49, 0.9783, 0.3242, 0.8911, 0.05584, 0.6089, 0.05584, 0.5217, 0.3242, 0.8, 0.5, 0.6, 0.5, 0.6, 0.5, 0.8, 0.5, 0.6, 0.5, 0.4, 0.5, 0.4, 0.5, 0.6, 0.5, 0.2, 0.5, 2.98e-08, 0.5, 2.98e-08, 0.5, 0.2, 0.5, 1.0, 0.5, 0.8, 0.5, 0.8, 0.5, 1.0, 0.5])
me_cylinder_001.materials.append(mat_pot)
me_cylinder_001.materials.append(mat_dirt)
me_cylinder_001.materials.append(mat_leaf)
me_cylinder_001.materials.append(mat_trunk)
me_cylinder_001.use_remesh_fix_poles = True
me_cylinder_001.use_remesh_preserve_attributes = False
me_cylinder_001.use_mirror_vertex_groups = False
me_cylinder_001.update()

# ---- objects
ob_light = bpy.data.objects.new('Light', light_light)
ob_camera = bpy.data.objects.new('Camera', cam_camera)
ob_pflanze_element = bpy.data.objects.new('pflanze_element', me_cylinder_001)

# ---- transforms, parenting, visibility, modifiers, constraints
ob_light.location = (4.076, 1.005, 5.904)
ob_light.rotation_euler = (0.6503, 0.05522, 1.866)
ob_light.lock_rotations_4d = False
ob_light.empty_display_type = 'ARROWS'
ob_light.color = (0.0, 0.0, 0.0, 0.0)
ob_light.lineart.crease_threshold = 0.0
ob_camera.location = (7.359, -6.926, 4.958)
ob_camera.rotation_euler = (1.109, 0.0, 0.8149)
ob_camera.lock_rotations_4d = False
ob_camera.empty_display_type = 'ARROWS'
ob_camera.color = (0.0, 0.0, 0.0, 0.0)
ob_camera.display_type = 'WIRE'
ob_camera.lineart.crease_threshold = 0.0
ob_pflanze_element.location = (0.0, 0.0, 0.0)
ob_pflanze_element.lineart.crease_threshold = 0.0

# ---- collection membership
col_collection.objects.link(ob_light)
col_collection.objects.link(ob_camera)
col_collection.objects.link(ob_pflanze_element)

# ---- scene / render settings (as saved in the file)
scene.camera = ob_camera
scene.frame_start = 1; scene.frame_end = 250; scene.frame_set(4)
scene.render.engine = 'CYCLES'
scene.cycles.use_denoising = False
scene.cycles.samples = 128
scene.cycles.sampling_pattern = 'TABULATED_SOBOL'
scene.cycles.use_adaptive_sampling = False
scene.cycles.use_light_tree = False
scene.view_settings.view_transform = 'Filmic'
bpy.context.view_layer.update()
